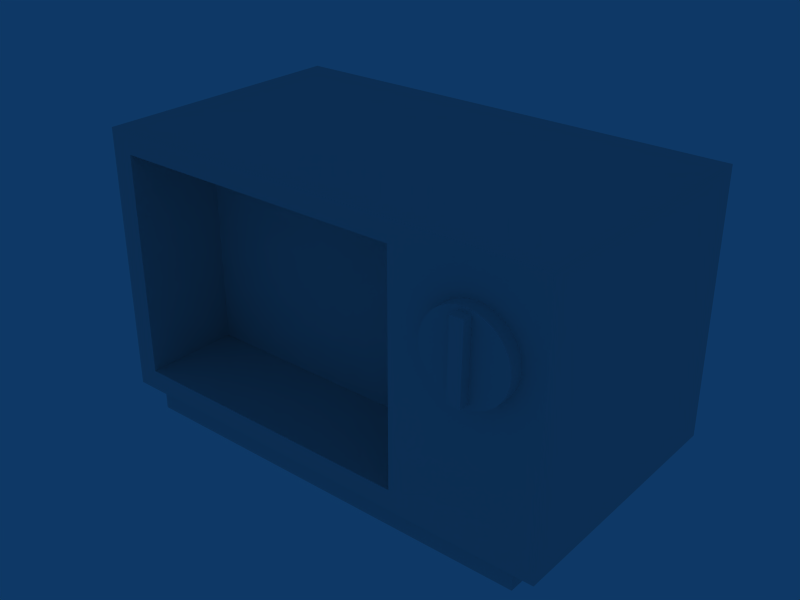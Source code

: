 # Source: RetroTV.blend  (saved by Blender 2.49.2; exported with 4.5.12 LTS)
import bpy
from mathutils import Matrix  # noqa: F401  (used for matrix-valued properties, if any)

bpy.ops.wm.read_factory_settings(use_empty=True)
scene = bpy.context.scene
scene.name = 'Scene'

# ---- collections
col_collection_1 = bpy.data.collections.new('Collection 1'); scene.collection.children.link(col_collection_1)

# ---- materials (node trees are filled in below, after node groups)
mat_material = bpy.data.materials.new('Material')
mat_material.alpha_threshold = 0.0
mat_material.roughness = 0.5
mat_material.line_color = (0.0, 0.0, 0.0, 1.0)

# ---- material node trees

# ---- world
world_world = bpy.data.worlds.new('World'); scene.world = world_world
world_world.color = (0.05656, 0.2208, 0.4)
world_world.use_sun_shadow = False
world_world.sun_shadow_jitter_overblur = 0.0
world_world.cycles.sampling_method = 'MANUAL'
world_world.cycles.sample_map_resolution = 256

# ---- meshes
me_cylinder_003 = bpy.data.meshes.new('Cylinder.003')
me_cylinder_003.from_pydata([(0.1768, 0.1768, -1.0), (0.2079, 0.1389, -1.0), (0.231, 0.09567, -1.0), (0.2452, 0.04877, -1.0), (0.25, 1.887e-08, -1.0), (0.2452, -0.04877, -1.0), (0.231, -0.09567, -1.0), (0.2079, -0.1389, -1.0), (0.1768, -0.1768, -1.0), (0.1389, -0.2079, -1.0), (0.09567, -0.231, -1.0), (0.04877, -0.2452, -1.0), (-8.146e-08, -0.25, -1.0), (-0.04877, -0.2452, -1.0), (-0.09567, -0.231, -1.0), (-0.1389, -0.2079, -1.0), (-0.1768, -0.1768, -1.0), (-0.2079, -0.1389, -1.0), (-0.231, -0.09567, -1.0), (-0.2452, -0.04877, -1.0), (-0.25, 2.414e-07, -1.0), (-0.2452, 0.04877, -1.0), (-0.231, 0.09567, -1.0), (-0.2079, 0.1389, -1.0), (-0.1768, 0.1768, -1.0), (-0.1389, 0.2079, -1.0), (-0.09567, 0.231, -1.0), (-0.04877, 0.2452, -1.0), (4.013e-07, 0.25, -1.0), (0.04877, 0.2452, -1.0), (0.09567, 0.231, -1.0), (0.1389, 0.2079, -1.0), (0.1768, 0.1768, 1.0), (0.2079, 0.1389, 1.0), (0.231, 0.09567, 1.0), (0.2452, 0.04877, 1.0), (0.25, -5.613e-07, 1.0), (0.2452, -0.04877, 1.0), (0.231, -0.09567, 1.0), (0.2079, -0.1389, 1.0), (0.1768, -0.1768, 1.0), (0.1389, -0.2079, 1.0), (0.09567, -0.231, 1.0), (0.04877, -0.2452, 1.0), (2.325e-07, -0.25, 1.0), (-0.04877, -0.2452, 1.0), (-0.09567, -0.231, 1.0), (-0.1389, -0.2079, 1.0), (-0.1768, -0.1768, 1.0), (-0.2079, -0.1389, 1.0), (-0.231, -0.09567, 1.0), (-0.2452, -0.04877, 1.0), (-0.25, -1.026e-06, 1.0), (-0.2452, 0.04877, 1.0), (-0.231, 0.09567, 1.0), (-0.2079, 0.1389, 1.0), (-0.1768, 0.1768, 1.0), (-0.1389, 0.2079, 1.0), (-0.09567, 0.231, 1.0), (-0.04877, 0.2452, 1.0), (-1.82e-06, 0.25, 1.0), (0.04877, 0.2452, 1.0), (0.09567, 0.231, 1.0), (0.1389, 0.2079, 1.0), (0.0, 0.0, -1.0), (0.0, 0.0, 1.0), (0.2219, -0.04088, 0.97), (0.2219, -0.04076, 2.404), (-0.2237, -0.04076, 2.404), (-0.2237, -0.04088, 0.97), (0.2219, 0.03613, 0.9663), (0.2219, 0.03625, 2.4), (-0.2237, 0.03625, 2.4), (-0.2237, 0.03613, 0.9663)], [], [(64, 0, 1), (65, 33, 32), (64, 1, 2), (65, 34, 33), (64, 2, 3), (65, 35, 34), (64, 3, 4), (65, 36, 35), (64, 4, 5), (65, 37, 36), (64, 5, 6), (65, 38, 37), (64, 6, 7), (65, 39, 38), (64, 7, 8), (65, 40, 39), (64, 8, 9), (65, 41, 40), (64, 9, 10), (65, 42, 41), (64, 10, 11), (65, 43, 42), (64, 11, 12), (65, 44, 43), (64, 12, 13), (65, 45, 44), (64, 13, 14), (65, 46, 45), (64, 14, 15), (65, 47, 46), (64, 15, 16), (65, 48, 47), (64, 16, 17), (65, 49, 48), (64, 17, 18), (65, 50, 49), (64, 18, 19), (65, 51, 50), (64, 19, 20), (65, 52, 51), (64, 20, 21), (65, 53, 52), (64, 21, 22), (65, 54, 53), (64, 22, 23), (65, 55, 54), (64, 23, 24), (65, 56, 55), (64, 24, 25), (65, 57, 56), (64, 25, 26), (65, 58, 57), (64, 26, 27), (65, 59, 58), (64, 27, 28), (65, 60, 59), (64, 28, 29), (65, 61, 60), (64, 29, 30), (65, 62, 61), (64, 30, 31), (65, 63, 62), (31, 0, 64), (65, 32, 63), (0, 32, 33, 1), (1, 33, 34, 2), (2, 34, 35, 3), (3, 35, 36, 4), (4, 36, 37, 5), (5, 37, 38, 6), (6, 38, 39, 7), (7, 39, 40, 8), (8, 40, 41, 9), (9, 41, 42, 10), (10, 42, 43, 11), (11, 43, 44, 12), (12, 44, 45, 13), (13, 45, 46, 14), (14, 46, 47, 15), (15, 47, 48, 16), (16, 48, 49, 17), (17, 49, 50, 18), (18, 50, 51, 19), (19, 51, 52, 20), (20, 52, 53, 21), (21, 53, 54, 22), (22, 54, 55, 23), (23, 55, 56, 24), (24, 56, 57, 25), (25, 57, 58, 26), (26, 58, 59, 27), (27, 59, 60, 28), (28, 60, 61, 29), (29, 61, 62, 30), (30, 62, 63, 31), (32, 0, 31, 63), (68, 69, 66, 67), (70, 73, 72, 71), (66, 70, 71, 67), (67, 71, 72, 68), (68, 72, 73, 69), (69, 73, 70, 66)])
_uv = me_cylinder_003.uv_layers.new(name='UVTex')
_uv.uv.foreach_set('vector', [0.2857, 0.5298, 0.2191, 0.3868, 0.2531, 0.3867, 0.8066, 0.7107, 0.8633, 0.7051, 0.8633, 0.7163, 0.2857, 0.5298, 0.2531, 0.3867, 0.2826, 0.3911, 0.8066, 0.7107, 0.8611, 0.6942, 0.8633, 0.7051, 0.2857, 0.5298, 0.2826, 0.3911, 0.3082, 0.399, 0.8066, 0.7107, 0.8569, 0.6839, 0.8611, 0.6942, 0.2857, 0.5298, 0.3082, 0.399, 0.3304, 0.4097, 0.8066, 0.7107, 0.8506, 0.6746, 0.8569, 0.6839, 0.2857, 0.5298, 0.3304, 0.4097, 0.3493, 0.4226, 0.8066, 0.7107, 0.8427, 0.6667, 0.8506, 0.6746, 0.2857, 0.5298, 0.3493, 0.4226, 0.3653, 0.4373, 0.8066, 0.7107, 0.8335, 0.6605, 0.8427, 0.6667, 0.2857, 0.5298, 0.3653, 0.4373, 0.3783, 0.4535, 0.8066, 0.7107, 0.8231, 0.6562, 0.8335, 0.6605, 0.2857, 0.5298, 0.3783, 0.4535, 0.3884, 0.4708, 0.8066, 0.7107, 0.8122, 0.654, 0.8231, 0.6562, 0.2857, 0.5298, 0.3884, 0.4708, 0.3957, 0.4889, 0.8066, 0.7107, 0.801, 0.654, 0.8122, 0.654, 0.2857, 0.5298, 0.3957, 0.4889, 0.4002, 0.5075, 0.8066, 0.7107, 0.79, 0.6562, 0.801, 0.654, 0.2857, 0.5298, 0.4002, 0.5075, 0.4019, 0.5263, 0.8066, 0.7107, 0.7797, 0.6605, 0.79, 0.6562, 0.2857, 0.5298, 0.4019, 0.5263, 0.4008, 0.545, 0.8066, 0.7107, 0.7704, 0.6667, 0.7797, 0.6605, 0.2857, 0.5298, 0.4008, 0.545, 0.397, 0.5634, 0.8066, 0.7107, 0.7625, 0.6746, 0.7704, 0.6667, 0.2857, 0.5298, 0.397, 0.5634, 0.3904, 0.5812, 0.8066, 0.7107, 0.7563, 0.6839, 0.7625, 0.6746, 0.2857, 0.5298, 0.3904, 0.5812, 0.3813, 0.598, 0.8066, 0.7107, 0.752, 0.6942, 0.7563, 0.6839, 0.2857, 0.5298, 0.3813, 0.598, 0.3695, 0.6136, 0.8066, 0.7107, 0.7499, 0.7051, 0.752, 0.6942, 0.2857, 0.5298, 0.3695, 0.6136, 0.3552, 0.6277, 0.8066, 0.7107, 0.7499, 0.7163, 0.7499, 0.7051, 0.2857, 0.5298, 0.3552, 0.6277, 0.3384, 0.64, 0.8066, 0.7107, 0.752, 0.7273, 0.7499, 0.7163, 0.2857, 0.5298, 0.3384, 0.64, 0.3191, 0.6501, 0.8066, 0.7107, 0.7563, 0.7376, 0.752, 0.7273, 0.2857, 0.5298, 0.3191, 0.6501, 0.2974, 0.6576, 0.8066, 0.7107, 0.7625, 0.7469, 0.7563, 0.7376, 0.2857, 0.5298, 0.2974, 0.6576, 0.2731, 0.6621, 0.8066, 0.7107, 0.7704, 0.7548, 0.7625, 0.7469, 0.2857, 0.5298, 0.2731, 0.6621, 0.2461, 0.663, 0.8066, 0.7107, 0.7797, 0.761, 0.7704, 0.7548, 0.2857, 0.5298, 0.2461, 0.663, 0.2164, 0.6596, 0.8066, 0.7107, 0.79, 0.7653, 0.7797, 0.761, 0.2857, 0.5298, 0.2164, 0.6596, 0.1834, 0.6505, 0.8066, 0.7107, 0.801, 0.7675, 0.79, 0.7653, 0.2857, 0.5298, 0.1834, 0.6505, 0.1467, 0.634, 0.8066, 0.7107, 0.8122, 0.7675, 0.801, 0.7675, 0.2857, 0.5298, 0.1467, 0.634, 0.1052, 0.607, 0.8066, 0.7107, 0.8231, 0.7653, 0.8122, 0.7675, 0.2857, 0.5298, 0.1052, 0.607, 0.05735, 0.5635, 0.8066, 0.7107, 0.8335, 0.761, 0.8231, 0.7653, 0.2857, 0.5298, 0.05735, 0.5635, 0.0, 0.4915, 0.8066, 0.7107, 0.8427, 0.7548, 0.8335, 0.761, 0.2857, 0.5298, 0.0, 0.4915, 0.07476, 0.4372, 0.8066, 0.7107, 0.8506, 0.7469, 0.8427, 0.7548, 0.2857, 0.5298, 0.07476, 0.4372, 0.1324, 0.4081, 0.8066, 0.7107, 0.8569, 0.7376, 0.8506, 0.7469, 0.2857, 0.5298, 0.1324, 0.4081, 0.1794, 0.393, 0.8066, 0.7107, 0.8611, 0.7273, 0.8569, 0.7376, 0.1794, 0.393, 0.2191, 0.3868, 0.2857, 0.5298, 0.8066, 0.7107, 0.8633, 0.7163, 0.8611, 0.7273, 0.2191, 0.3868, 0.3177, 0.06229, 0.3702, 0.08359, 0.2531, 0.3867, 0.2531, 0.3867, 0.3702, 0.08359, 0.4204, 0.1086, 0.2826, 0.3911, 0.2826, 0.3911, 0.4204, 0.1086, 0.4678, 0.1377, 0.3082, 0.399, 0.3082, 0.399, 0.4678, 0.1377, 0.5121, 0.1711, 0.3304, 0.4097, 0.3304, 0.4097, 0.5121, 0.1711, 0.5525, 0.2087, 0.3493, 0.4226, 0.3493, 0.4226, 0.5525, 0.2087, 0.5885, 0.2503, 0.3653, 0.4373, 0.3653, 0.4373, 0.5885, 0.2503, 0.6195, 0.2957, 0.3783, 0.4535, 0.3783, 0.4535, 0.6195, 0.2957, 0.645, 0.3443, 0.3884, 0.4708, 0.3884, 0.4708, 0.645, 0.3443, 0.6645, 0.3956, 0.3957, 0.4889, 0.3957, 0.4889, 0.6645, 0.3956, 0.6775, 0.4488, 0.4002, 0.5075, 0.4002, 0.5075, 0.6775, 0.4488, 0.6839, 0.5033, 0.4019, 0.5263, 0.4019, 0.5263, 0.6839, 0.5033, 0.6834, 0.5582, 0.4008, 0.545, 0.4008, 0.545, 0.6834, 0.5582, 0.6761, 0.6126, 0.397, 0.5634, 0.397, 0.5634, 0.6761, 0.6126, 0.6619, 0.6657, 0.3904, 0.5812, 0.3904, 0.5812, 0.6619, 0.6657, 0.6412, 0.7167, 0.3813, 0.598, 0.3813, 0.598, 0.6412, 0.7167, 0.6144, 0.7649, 0.3695, 0.6136, 0.3695, 0.6136, 0.6144, 0.7649, 0.5817, 0.8095, 0.3552, 0.6277, 0.3552, 0.6277, 0.5817, 0.8095, 0.5438, 0.85, 0.3384, 0.64, 0.3384, 0.64, 0.5438, 0.85, 0.5014, 0.8859, 0.3191, 0.6501, 0.3191, 0.6501, 0.5014, 0.8859, 0.455, 0.9169, 0.2974, 0.6576, 0.2974, 0.6576, 0.455, 0.9169, 0.4052, 0.9428, 0.2731, 0.6621, 0.2731, 0.6621, 0.4052, 0.9428, 0.3529, 0.9635, 0.2461, 0.663, 0.2461, 0.663, 0.3529, 0.9635, 0.2984, 0.9793, 0.2164, 0.6596, 0.2164, 0.6596, 0.2984, 0.9793, 0.2423, 0.9903, 0.1834, 0.6505, 0.1834, 0.6505, 0.2423, 0.9903, 0.1849, 0.997, 0.1467, 0.634, 0.1467, 0.634, 0.1849, 0.997, 0.1262, 1.0, 0.1052, 0.607, 0.1052, 0.607, 0.1262, 1.0, 0.06597, 1.0, 0.05735, 0.5635, 0.05735, 0.5635, 0.06597, 1.0, 0.003352, 0.9979, 0.0, 0.4915, 0.0, 0.4915, 0.08288, 0.0, 0.1464, 0.01426, 0.07476, 0.4372, 0.07476, 0.4372, 0.1464, 0.01426, 0.2062, 0.02853, 0.1324, 0.4081, 0.1324, 0.4081, 0.2062, 0.02853, 0.2631, 0.04419, 0.1794, 0.393, 0.3177, 0.06229, 0.2191, 0.3868, 0.1794, 0.393, 0.2631, 0.04419, 0.7499, 0.654, 0.7499, 0.327, 0.8515, 0.327, 0.8515, 0.654, 0.7499, 1.359e-08, 0.8515, 0.0, 0.8515, 0.327, 0.7499, 0.327, 0.7346, 0.8879, 0.6924, 0.8879, 0.7077, 0.5653, 0.7499, 0.5653, 0.7499, 0.5653, 0.7077, 0.5653, 0.7077, 0.3216, 0.7499, 0.3216, 0.7499, 0.3216, 0.7077, 0.3216, 0.6839, 1.359e-08, 0.7261, 0.0, 0.7499, 0.785, 0.7499, 0.7675, 0.8515, 0.7675, 0.8515, 0.785])
me_cylinder_003.use_remesh_preserve_volume = False
me_cylinder_003.use_remesh_preserve_attributes = False
me_cylinder_003.use_mirror_vertex_groups = False
me_cylinder_003.update()
me_cube = bpy.data.meshes.new('Cube')
me_cube.from_pydata([(2.335, 0.9431, -1.0), (1.585, -0.9392, -1.0), (2.335, -0.9392, -1.0), (2.335, 0.9431, -1.178), (1.427, -1.0, -0.8415), (1.427, -1.0, 0.842), (-0.8314, -1.0, 0.842), (-0.8314, -1.0, -0.8415), (-0.8314, -0.2768, 0.842), (1.427, -0.2768, 0.842), (1.427, -0.2768, -0.8415), (-0.8314, -0.2768, -0.8415), (2.519, 1.0, -1.0), (2.519, -1.0, -1.0), (1.585, -1.0, -1.0), (2.519, 1.0, 1.0), (2.519, -1.0, 1.0), (1.585, 1.0, -1.0), (-1.0, 1.0, -1.0), (-1.0, -1.0, -1.0), (1.585, -1.0, 1.0), (-1.0, -1.0, 1.0), (-1.0, 1.0, 1.0), (1.585, 1.0, 1.0), (-0.8131, -0.9392, -1.178), (-0.8131, -0.9392, -1.0), (2.335, -0.9392, -1.178), (1.585, 0.9431, -1.0), (-0.8131, 0.9431, -1.0), (-0.8131, 0.9431, -1.178)], [], [(26, 2, 25, 24), (0, 3, 29, 28), (28, 29, 24, 25), (28, 25, 19, 18), (12, 0, 27, 17), (3, 0, 2, 26), (2, 0, 12, 13), (1, 14, 19, 25), (28, 18, 17, 27), (2, 13, 14, 1), (24, 29, 3, 26), (5, 6, 8, 9), (21, 6, 5, 20), (7, 4, 10, 11), (14, 4, 7, 19), (5, 9, 10, 4), (14, 20, 5, 4), (8, 6, 7, 11), (21, 19, 7, 6), (11, 10, 9, 8), (12, 15, 16, 13), (17, 23, 15, 12), (20, 14, 13, 16), (23, 20, 16, 15), (23, 17, 18, 22), (19, 21, 22, 18), (23, 22, 21, 20)])
_uv = me_cube.uv_layers.new(name='UVTex')
_uv.uv.foreach_set('vector', [0.352, 0.8274, 0.309, 0.8242, 0.309, 0.4931, 0.352, 0.4962, 0.5933, 0.8251, 0.55, 0.8274, 0.55, 0.4962, 0.5933, 0.4939, 0.5492, 0.4703, 0.55, 0.4962, 0.352, 0.4962, 0.3512, 0.4703, 0.2642, 0.4994, 0.01923, 0.4906, 0.0, 0.4703, 0.2838, 0.4745, 0.309, 0.8319, 0.29, 0.7996, 0.2659, 0.688, 0.3022, 0.6842, 0.55, 0.8274, 0.5491, 0.8533, 0.3511, 0.8533, 0.352, 0.8274, 0.0381, 0.7996, 0.29, 0.7996, 0.309, 0.8319, 0.01747, 0.8319, 0.06225, 0.6781, 0.02568, 0.6795, 0.0, 0.4703, 0.01923, 0.4906, 0.2642, 0.4994, 0.2838, 0.4745, 0.3022, 0.6842, 0.2659, 0.688, 0.0381, 0.7996, 0.01747, 0.8319, 0.02568, 0.6795, 0.06225, 0.6781, 0.352, 0.4962, 0.55, 0.4962, 0.55, 0.8274, 0.352, 0.8274, 0.849, 0.7387, 0.6553, 0.7387, 0.6553, 0.6767, 0.849, 0.6767, 0.5936, 1.0, 0.6227, 0.9719, 0.85, 0.9693, 0.8784, 1.0, 0.6553, 0.4703, 0.849, 0.4703, 0.849, 0.5323, 0.6553, 0.5323, 0.8876, 0.7529, 0.8603, 0.7805, 0.6202, 0.7675, 0.5933, 0.7387, 0.911, 0.6767, 0.849, 0.6767, 0.849, 0.5323, 0.911, 0.5323, 0.8876, 0.7529, 0.8784, 1.0, 0.85, 0.9693, 0.8603, 0.7805, 0.6553, 0.6767, 0.5933, 0.6767, 0.5933, 0.5323, 0.6553, 0.5323, 0.5936, 1.0, 0.5933, 0.7387, 0.6202, 0.7675, 0.6227, 0.9719, 0.6553, 0.5323, 0.849, 0.5323, 0.849, 0.6767, 0.6553, 0.6767, 0.8836, 0.2353, 0.6486, 0.2353, 0.6487, 0.0002237, 0.8837, 0.0003049, 0.5388, 0.4703, 0.512, 0.2352, 0.6486, 0.2353, 0.6485, 0.4703, 0.8837, 0.4703, 0.8837, 0.2353, 0.9935, 0.2353, 0.9935, 0.4703, 0.512, 0.2352, 0.5389, 0.0001858, 0.6487, 0.0002237, 0.6486, 0.2353, 0.512, 0.2352, 0.5388, 0.4703, 0.235, 0.4701, 0.235, 0.2351, 8.1e-05, 0.0, 0.2351, 8.106e-05, 0.235, 0.2351, 0.0, 0.235, 0.512, 0.2352, 0.235, 0.2351, 0.2351, 8.106e-05, 0.5389, 0.0001858])
_ca = me_cube.color_attributes.new('Col', 'BYTE_COLOR', 'CORNER')
_ca.data.foreach_set('color', [1.0, 1.0, 1.0, 1.0, 1.0, 1.0, 1.0, 1.0, 1.0, 1.0, 1.0, 1.0, 1.0, 1.0, 1.0, 1.0, 1.0, 1.0, 1.0, 1.0, 1.0, 1.0, 1.0, 1.0, 1.0, 1.0, 1.0, 1.0, 1.0, 1.0, 1.0, 1.0, 1.0, 1.0, 1.0, 1.0, 1.0, 1.0, 1.0, 1.0, 1.0, 1.0, 1.0, 1.0, 1.0, 1.0, 1.0, 1.0, 1.0, 1.0, 1.0, 1.0, 1.0, 1.0, 1.0, 1.0, 1.0, 1.0, 1.0, 1.0, 1.0, 1.0, 1.0, 1.0, 1.0, 1.0, 1.0, 1.0, 1.0, 1.0, 1.0, 1.0, 1.0, 1.0, 1.0, 1.0, 1.0, 1.0, 1.0, 1.0, 1.0, 1.0, 1.0, 1.0, 1.0, 1.0, 1.0, 1.0, 1.0, 1.0, 1.0, 1.0, 1.0, 1.0, 1.0, 1.0, 1.0, 1.0, 1.0, 1.0, 1.0, 1.0, 1.0, 1.0, 1.0, 1.0, 1.0, 1.0, 1.0, 1.0, 1.0, 1.0, 1.0, 1.0, 1.0, 1.0, 1.0, 1.0, 1.0, 1.0, 1.0, 1.0, 1.0, 1.0, 1.0, 1.0, 1.0, 1.0, 1.0, 1.0, 1.0, 1.0, 1.0, 1.0, 1.0, 1.0, 1.0, 1.0, 1.0, 1.0, 1.0, 1.0, 1.0, 1.0, 1.0, 1.0, 1.0, 1.0, 1.0, 1.0, 1.0, 1.0, 1.0, 1.0, 1.0, 1.0, 1.0, 1.0, 1.0, 1.0, 1.0, 1.0, 1.0, 1.0, 1.0, 1.0, 1.0, 1.0, 1.0, 1.0, 1.0, 1.0, 1.0, 1.0, 1.0, 1.0, 1.0, 1.0, 1.0, 1.0, 1.0, 1.0, 1.0, 1.0, 1.0, 1.0, 1.0, 1.0, 1.0, 1.0, 1.0, 1.0, 1.0, 1.0, 1.0, 1.0, 1.0, 1.0, 1.0, 1.0, 1.0, 1.0, 1.0, 1.0, 1.0, 1.0, 1.0, 1.0, 1.0, 1.0, 1.0, 1.0, 1.0, 1.0, 1.0, 1.0, 1.0, 1.0, 1.0, 1.0, 1.0, 1.0, 1.0, 1.0, 1.0, 1.0, 1.0, 1.0, 1.0, 1.0, 1.0, 1.0, 1.0, 1.0, 1.0, 1.0, 1.0, 1.0, 1.0, 1.0, 1.0, 1.0, 1.0, 1.0, 1.0, 1.0, 1.0, 1.0, 1.0, 1.0, 1.0, 1.0, 1.0, 1.0, 1.0, 1.0, 1.0, 1.0, 1.0, 1.0, 1.0, 1.0, 1.0, 1.0, 1.0, 1.0, 1.0, 1.0, 1.0, 1.0, 1.0, 1.0, 1.0, 1.0, 1.0, 1.0, 1.0, 1.0, 1.0, 1.0, 1.0, 1.0, 1.0, 1.0, 1.0, 1.0, 1.0, 1.0, 1.0, 1.0, 1.0, 1.0, 1.0, 1.0, 1.0, 1.0, 1.0, 1.0, 1.0, 1.0, 1.0, 1.0, 1.0, 1.0, 1.0, 1.0, 1.0, 1.0, 1.0, 1.0, 1.0, 1.0, 1.0, 1.0, 1.0, 1.0, 1.0, 1.0, 1.0, 1.0, 1.0, 1.0, 1.0, 1.0, 1.0, 1.0, 1.0, 1.0, 1.0, 1.0, 1.0, 1.0, 1.0, 1.0, 1.0, 1.0, 1.0, 1.0, 1.0, 1.0, 1.0, 1.0, 1.0, 1.0, 1.0, 1.0, 1.0, 1.0, 1.0, 1.0, 1.0, 1.0, 1.0, 1.0, 1.0, 1.0, 1.0, 1.0, 1.0, 1.0, 1.0, 1.0, 1.0, 1.0, 1.0, 1.0, 1.0, 1.0, 1.0, 1.0, 1.0, 1.0, 1.0, 1.0, 1.0, 1.0, 1.0, 1.0, 1.0, 1.0, 1.0, 1.0, 1.0, 1.0, 1.0, 1.0, 1.0, 1.0, 1.0, 1.0, 1.0, 1.0, 1.0, 1.0, 1.0, 1.0, 1.0, 1.0, 1.0, 1.0, 1.0, 1.0, 1.0, 1.0, 1.0, 1.0, 1.0, 1.0, 1.0, 1.0, 1.0, 1.0, 1.0, 1.0, 1.0, 1.0, 1.0, 1.0, 1.0, 1.0, 1.0, 1.0, 1.0, 1.0, 1.0, 1.0, 1.0, 1.0, 1.0, 1.0, 1.0, 1.0])
me_cube.materials.append(mat_material)
me_cube.use_remesh_preserve_volume = False
me_cube.use_remesh_preserve_attributes = False
me_cube.use_mirror_vertex_groups = False
me_cube.update()

# ---- objects
ob_dial = bpy.data.objects.new('Dial', me_cylinder_003)
ob_tvset = bpy.data.objects.new('TVSet', me_cube)

# ---- transforms, parenting, visibility, modifiers, constraints
ob_dial.location = (2.044, -1.047, 0.3785)
ob_dial.rotation_euler = (1.573, 1.585, 0.0)
ob_dial.scale = (1.25, 1.25, 0.0513)
ob_dial.lock_rotations_4d = False
ob_dial.empty_display_type = 'ARROWS'
ob_dial.lineart.crease_threshold = 0.0
ob_tvset.location = (0.0, 0.0, 0.0)
ob_tvset.lock_rotations_4d = False
ob_tvset.empty_display_type = 'ARROWS'
ob_tvset.color = (0.0, 0.0, 0.0, 1.0)
ob_tvset.lineart.crease_threshold = 0.0

# ---- collection membership
col_collection_1.objects.link(ob_dial)
col_collection_1.objects.link(ob_tvset)

# ---- scene / render settings (as saved in the file)
scene.frame_start = 1; scene.frame_end = 250; scene.frame_set(2)
scene.render.engine = 'BLENDER_EEVEE_NEXT'
scene.render.image_settings.file_format = 'JPEG'
scene.render.image_settings.color_mode = 'RGB'
scene.render.image_settings.compression = 90
scene.render.resolution_x = 800
scene.render.resolution_y = 600
scene.render.pixel_aspect_x = 100.0
scene.render.pixel_aspect_y = 100.0
scene.render.fps = 25
scene.render.dither_intensity = 0.0
scene.render.use_compositing = False
scene.render.use_sequencer = False
scene.render.bake_margin = 2
scene.render.bake_bias = 0.0
scene.render.use_stamp_time = False
scene.render.use_stamp_date = False
scene.render.use_stamp_frame = False
scene.render.use_stamp_camera = False
scene.render.use_stamp_scene = False
scene.render.use_stamp_filename = False
scene.render.use_stamp_render_time = False
scene.render.stamp_font_size = 0
scene.cycles.use_denoising = False
scene.cycles.samples = 10
scene.cycles.sampling_pattern = 'TABULATED_SOBOL'
scene.cycles.light_sampling_threshold = 0.0
scene.cycles.use_adaptive_sampling = False
scene.cycles.use_light_tree = False
scene.cycles.blur_glossy = 0.0
scene.cycles.volume_bounces = 1
scene.cycles.pixel_filter_type = 'GAUSSIAN'
scene.cycles.sample_clamp_indirect = 0.0
scene.view_settings.view_transform = 'Raw'
bpy.context.view_layer.update()

# ---- added for rendering (the .blend has no active camera): camera
cam_auto = bpy.data.cameras.new('AutoCamera')
cam_auto.lens = 50.0
cam_auto.sensor_width = 36.0
cam_auto.clip_end = 1000.0
ob_auto_camera = bpy.data.objects.new('AutoCamera', cam_auto)
scene.collection.objects.link(ob_auto_camera)
ob_auto_camera.location = (5.08355, -5.27416, 3.37004)
ob_auto_camera.rotation_euler = (1.09748, -7.21219e-08, 0.694738)
scene.camera = ob_auto_camera
bpy.context.view_layer.update()
